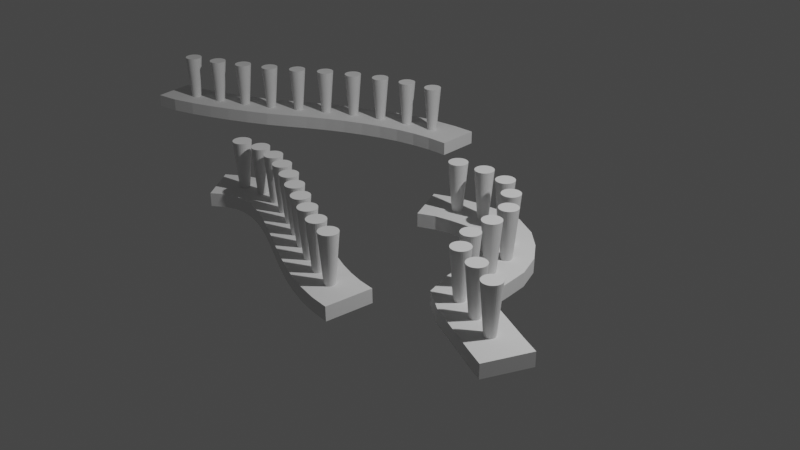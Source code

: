 # Source: GNtutorial2.blend  (saved by Blender 3.3.6; exported with 4.5.12 LTS)
import bpy
from mathutils import Matrix  # noqa: F401  (used for matrix-valued properties, if any)

bpy.ops.wm.read_factory_settings(use_empty=True)
scene = bpy.context.scene
scene.name = 'Scene'

# ---- collections
col_collection = bpy.data.collections.new('Collection'); scene.collection.children.link(col_collection)

# ---- materials (node trees are filled in below, after node groups)
mat_material = bpy.data.materials.new('Material')
mat_material.alpha_threshold = 0.0
mat_material.use_transparent_shadow = False
mat_material.roughness = 0.5
mat_material.line_color = (0.0, 0.0, 0.0, 1.0)

# ---- node groups
ng_geometry_nodes_004 = bpy.data.node_groups.new('Geometry Nodes.004', 'GeometryNodeTree')
_s = ng_geometry_nodes_004.interface.new_socket(name='Geometry', in_out='OUTPUT', socket_type='NodeSocketGeometry')
_s = ng_geometry_nodes_004.interface.new_socket(name='Geometry', in_out='INPUT', socket_type='NodeSocketGeometry')
ng_geometry_nodes_004.is_modifier = True
# nodes of 'Geometry Nodes.004' reference scene objects; filled in after objects exist

# ---- material node trees
mat_material.use_nodes = True; mat_material.node_tree.nodes.clear()
_N = mat_material.node_tree.nodes; _L = mat_material.node_tree.links
n0 = _N.new('ShaderNodeOutputMaterial'); n0.name = 'Material Output'; n0.location = (300, 300)
n1 = _N.new('ShaderNodeBsdfPrincipled'); n1.name = 'Principled BSDF'; n1.location = (10, 300)
n1.distribution = 'GGX'
n1.subsurface_method = 'RANDOM_WALK_SKIN'
n1.inputs[3].default_value = 1.45
n1.inputs[27].default_value = (0.0, 0.0, 0.0, 1.0)
n1.inputs[28].default_value = 1.0
_L.new(n1.outputs[0], n0.inputs[0])
n0.is_active_output = True

# ---- world
world_world = bpy.data.worlds.new('World'); scene.world = world_world
world_world.use_nodes = True; world_world.node_tree.nodes.clear()
_N = world_world.node_tree.nodes; _L = world_world.node_tree.links
n0 = _N.new('ShaderNodeOutputWorld'); n0.name = 'World Output'; n0.location = (300, 300)
n1 = _N.new('ShaderNodeBackground'); n1.name = 'Background'; n1.location = (10, 300)
n1.inputs[0].default_value = (0.05088, 0.05088, 0.05088, 1.0)
_L.new(n1.outputs[0], n0.inputs[0])
n0.is_active_output = True
world_world.color = (0.05088, 0.05088, 0.05088)
world_world.use_sun_shadow = False
world_world.sun_shadow_jitter_overblur = 0.0

# ---- cameras
cam_camera = bpy.data.cameras.new('Camera')
cam_camera.clip_end = 100.0
cam_camera.ortho_scale = 7.314

# ---- lights
light_light = bpy.data.lights.new('Light', 'POINT')
light_light.transmission_factor = 0.0
light_light.energy = 1000.0
light_light.shadow_soft_size = 0.1
light_light.shadow_maximum_resolution = 0.006
light_light.use_absolute_resolution = True

# ---- meshes
me_cube = bpy.data.meshes.new('Cube')
me_cube.from_pydata([(1.0, 1.0, 1.0), (1.0, 1.0, -1.0), (1.0, -1.0, 1.0), (1.0, -1.0, -1.0), (-1.0, 1.0, 1.0), (-1.0, 1.0, -1.0), (-1.0, -1.0, 1.0), (-1.0, -1.0, -1.0)], [], [(0, 4, 6, 2), (3, 2, 6, 7), (7, 6, 4, 5), (5, 1, 3, 7), (1, 0, 2, 3), (5, 4, 0, 1)])
_uv = me_cube.uv_layers.new(name='UVMap')
_uv.uv.foreach_set('vector', [0.625, 0.5, 0.875, 0.5, 0.875, 0.75, 0.625, 0.75, 0.375, 0.75, 0.625, 0.75, 0.625, 1.0, 0.375, 1.0, 0.375, 0.0, 0.625, 0.0, 0.625, 0.25, 0.375, 0.25, 0.125, 0.5, 0.375, 0.5, 0.375, 0.75, 0.125, 0.75, 0.375, 0.5, 0.625, 0.5, 0.625, 0.75, 0.375, 0.75, 0.375, 0.25, 0.625, 0.25, 0.625, 0.5, 0.375, 0.5])
me_cube.materials.append(mat_material)
me_cube.use_mirror_vertex_groups = False
me_cube.update()

# ---- curves / text
cu_beziercurve = bpy.data.curves.new('BezierCurve', 'CURVE')
cu_beziercurve.dimensions = '3D'
_sp = cu_beziercurve.splines.new('BEZIER'); _sp.bezier_points.add(1)
_sp.bezier_points.foreach_set('co', [-1.927, -0.8645, -0.05045, 0.946, -1.49, 0.0])
_sp.bezier_points.foreach_set('handle_left', [-2.643, -1.58, -0.05045, -0.05398, -1.49, 0.0])
_sp.bezier_points.foreach_set('handle_right', [-1.212, -0.1492, -0.05045, 1.946, -1.49, 0.0])
for _p, _l, _r in zip(_sp.bezier_points, ['ALIGNED', 'ALIGNED'], ['ALIGNED', 'ALIGNED']): _p.handle_left_type = _l; _p.handle_right_type = _r
_sp.order_u = 0
_sp.order_v = 0
_sp = cu_beziercurve.splines.new('BEZIER'); _sp.bezier_points.add(4)
_sp.bezier_points.foreach_set('co', [0.03956, 0.3389, 0.0, 0.9434, 0.5012, 0.0, 1.436, -0.02266, 0.0, 1.656, -0.8237, 0.0, 2.532, -1.193, 0.0])
_sp.bezier_points.foreach_set('handle_left', [-0.07986, 0.2195, 0.0, 0.7923, 0.5767, 0.0, 1.368, 0.1709, 0.0, 1.459, -0.8556, 0.0, 2.503, -1.193, 0.0])
_sp.bezier_points.foreach_set('handle_right', [0.159, 0.4583, 0.0, 1.127, 0.4094, 0.0, 1.503, -0.211, 0.0, 1.685, -0.819, 0.0, 2.56, -1.193, 0.0])
for _p, _l, _r in zip(_sp.bezier_points, ['ALIGNED', 'ALIGNED', 'ALIGNED', 'ALIGNED', 'ALIGNED'], ['ALIGNED', 'ALIGNED', 'ALIGNED', 'ALIGNED', 'ALIGNED']): _p.handle_left_type = _l; _p.handle_right_type = _r
_sp.order_u = 0
_sp.order_v = 0
_sp = cu_beziercurve.splines.new('BEZIER'); _sp.bezier_points.add(2)
_sp.bezier_points.foreach_set('co', [-4.823, 0.4604, -0.05738, -3.241, 1.141, -0.05738, -1.089, 1.987, -0.05738])
_sp.bezier_points.foreach_set('handle_left', [-5.173, 0.4604, -0.05738, -3.525, 0.9359, -0.05738, -1.86, 1.987, -0.05738])
_sp.bezier_points.foreach_set('handle_right', [-4.472, 0.4604, -0.05738, -2.616, 1.591, -0.05738, -0.3186, 1.987, -0.05738])
for _p, _l, _r in zip(_sp.bezier_points, ['ALIGNED', 'ALIGNED', 'ALIGNED'], ['ALIGNED', 'ALIGNED', 'ALIGNED']): _p.handle_left_type = _l; _p.handle_right_type = _r
_sp.order_u = 0
_sp.order_v = 0
cu_beziercurve.use_path = True
cu_beziercurve.fill_mode = 'FULL'

# ---- objects
ob_cube = bpy.data.objects.new('Cube', me_cube)
ob_light = bpy.data.objects.new('Light', light_light)
ob_camera = bpy.data.objects.new('Camera', cam_camera)
ob_beziercurve = bpy.data.objects.new('BezierCurve', cu_beziercurve)
_N = ng_geometry_nodes_004.nodes; _L = ng_geometry_nodes_004.links
n0 = _N.new('GeometryNodeStoreNamedAttribute'); n0.name = 'Store Named Attribute'; n0.location = (114, 136)
n0.data_type = 'FLOAT_VECTOR'
n0.domain = 'CORNER'
n0.inputs[2].default_value = 'uv_map'
n1 = _N.new('GeometryNodeCurvePrimitiveCircle'); n1.name = 'Curve Circle'; n1.location = (-735, -13)
n1.inputs[4].default_value = 0.3
n2 = _N.new('GeometryNodeCurveToMesh'); n2.name = 'Curve to Mesh'; n2.location = (-65, 324)
n2.inputs[3].default_value = True
n3 = _N.new('GeometryNodeSetShadeSmooth'); n3.name = 'Set Shade Smooth'; n3.location = (102, 307)
n3.hide = True
n3.inputs[2].default_value = False
n4 = _N.new('GeometryNodeResampleCurve'); n4.name = 'Resample Curve'; n4.location = (-254, 316)
n4.hide = True
n4.keep_last_segment = False
n4.inputs[2].default_value = 17
n5 = _N.new('GeometryNodeObjectInfo'); n5.name = 'Object Info'; n5.location = (-497, 285)
n5.hide = True
n5.inputs[0].default_value = ob_beziercurve
n6 = _N.new('NodeGroupOutput'); n6.name = 'Group Output'; n6.location = (630, 314)
n7 = _N.new('GeometryNodeJoinGeometry'); n7.name = 'Join Geometry'; n7.location = (482, 307)
n7.hide = True
n8 = _N.new('GeometryNodeCurvePrimitiveQuadrilateral'); n8.name = 'Quadrilateral'; n8.location = (-257, 257)
n8.hide = True
n8.inputs[0].default_value = 0.5
n8.inputs[1].default_value = 0.15
n9 = _N.new('NodeGroupInput'); n9.name = 'Group Input'; n9.location = (-536, 213)
n10 = _N.new('GeometryNodeCurveToPoints'); n10.name = 'Curve to Points'; n10.location = (-64, 194)
n11 = _N.new('GeometryNodeTrimCurve'); n11.name = 'Trim Curve'; n11.location = (-281, 194)
n11.inputs[2].default_value = 0.1
n11.inputs[3].default_value = 0.9
n12 = _N.new('GeometryNodeInstanceOnPoints'); n12.name = 'Instance on Points'; n12.location = (313, 246)
n12.hide = True
n13 = _N.new('GeometryNodeMeshCone'); n13.name = 'Cone'; n13.location = (89, 136)
n13.hide = True
n13.inputs[3].default_value = 0.1
n13.inputs[4].default_value = 0.05
n13.inputs[5].default_value = 0.6
n14 = _N.new('GeometryNodeInputNamedAttribute'); n14.name = 'Named Attribute'; n14.location = (-90, 324)
n14.inputs[0].default_value = 'radius'
n15 = _N.new('GeometryNodeSwitch'); n15.name = 'Switch'; n15.location = (-90, 324)
n15.input_type = 'FLOAT'
n15.inputs[1].default_value = 1.0
_L.new(n4.outputs[0], n2.inputs[0])
_L.new(n2.outputs[0], n3.inputs[0])
_L.new(n8.outputs[0], n2.inputs[1])
_L.new(n5.outputs[4], n4.inputs[0])
_L.new(n3.outputs[0], n7.inputs[0])
_L.new(n11.outputs[0], n10.inputs[0])
_L.new(n10.outputs[0], n12.inputs[0])
_L.new(n12.outputs[0], n7.inputs[0])
_L.new(n7.outputs[0], n6.inputs[0])
_L.new(n0.outputs[0], n12.inputs[2])
_L.new(n5.outputs[4], n11.inputs[0])
_L.new(n13.outputs[0], n0.inputs[0])
_L.new(n13.outputs[4], n0.inputs[3])
_L.new(n14.outputs[1], n15.inputs[0])
_L.new(n14.outputs[0], n15.inputs[2])
_L.new(n15.outputs[0], n2.inputs[2])
n6.is_active_output = True

# ---- transforms, parenting, visibility, modifiers, constraints
ob_cube.location = (0.0, 0.0, 0.0)
ob_cube.lock_rotations_4d = False
ob_cube.empty_display_type = 'ARROWS'
ob_cube.lineart.crease_threshold = 0.0
_m = ob_cube.modifiers.new('GeometryNodes', 'NODES')
_m.node_group = ng_geometry_nodes_004
ob_light.location = (4.076, 1.005, 5.904)
ob_light.rotation_euler = (0.6503, 0.05522, 1.866)
ob_light.lock_rotations_4d = False
ob_light.empty_display_type = 'ARROWS'
ob_light.color = (0.0, 0.0, 0.0, 0.0)
ob_light.lineart.crease_threshold = 0.0
ob_camera.location = (7.359, -6.926, 4.958)
ob_camera.rotation_euler = (1.109, 0.0, 0.8149)
ob_camera.lock_rotations_4d = False
ob_camera.empty_display_type = 'ARROWS'
ob_camera.color = (0.0, 0.0, 0.0, 0.0)
ob_camera.display_type = 'WIRE'
ob_camera.lineart.crease_threshold = 0.0
ob_beziercurve.location = (0.0, 0.0, 0.0)

# ---- collection membership
col_collection.objects.link(ob_cube)
col_collection.objects.link(ob_light)
col_collection.objects.link(ob_camera)
col_collection.objects.link(ob_beziercurve)

# ---- scene / render settings (as saved in the file)
scene.camera = ob_camera
scene.frame_start = 1; scene.frame_end = 250; scene.frame_set(1)
scene.render.engine = 'BLENDER_EEVEE_NEXT'
scene.cycles.sampling_pattern = 'TABULATED_SOBOL'
scene.cycles.use_light_tree = False
scene.view_settings.view_transform = 'Filmic'
bpy.context.view_layer.update()
